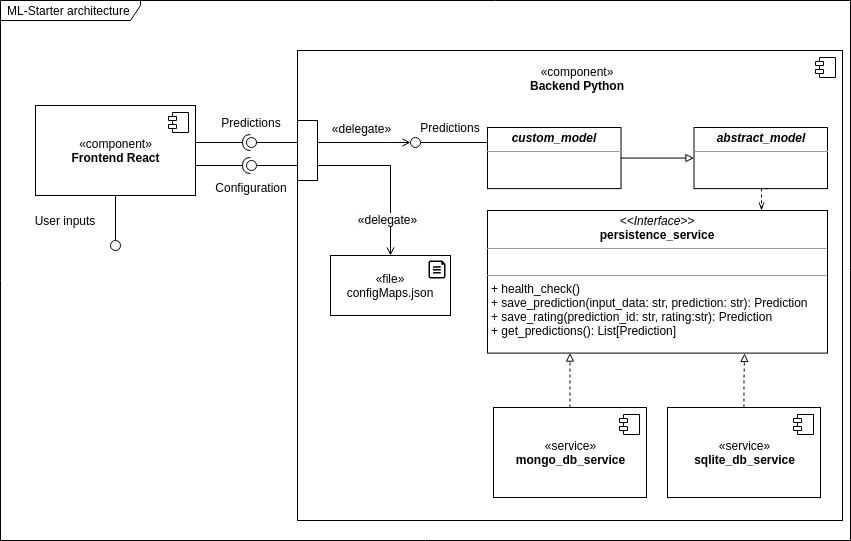

The diagram above was exported from draw.io. Its source (the exported page's mxGraphModel, read from the mxfile embedded in the PNG):
<mxGraphModel dx="1673" dy="839" grid="1" gridSize="10" guides="1" tooltips="1" connect="1" arrows="1" fold="1" page="1" pageScale="1" pageWidth="850" pageHeight="1100" background="#ffffff" math="0" shadow="0">
  <root>
    <mxCell id="0" />
    <mxCell id="1" parent="0" />
    <mxCell id="a3iAmady7ZonXFgFIE1b-4" value="&lt;b&gt;&lt;br&gt;&lt;/b&gt;" style="html=1;dropTarget=0;" vertex="1" parent="1">
      <mxGeometry x="297" y="50" width="545" height="470" as="geometry" />
    </mxCell>
    <mxCell id="a3iAmady7ZonXFgFIE1b-5" value="" style="shape=module;jettyWidth=8;jettyHeight=4;" vertex="1" parent="a3iAmady7ZonXFgFIE1b-4">
      <mxGeometry x="1" width="20" height="20" relative="1" as="geometry">
        <mxPoint x="-27" y="7" as="offset" />
      </mxGeometry>
    </mxCell>
    <mxCell id="a3iAmady7ZonXFgFIE1b-47" value="" style="rounded=0;orthogonalLoop=1;jettySize=auto;html=1;endArrow=none;endFill=0;exitX=1;exitY=0.25;exitDx=0;exitDy=0;" edge="1" parent="1">
      <mxGeometry relative="1" as="geometry">
        <mxPoint x="317" y="165" as="sourcePoint" />
        <mxPoint x="255" y="165" as="targetPoint" />
      </mxGeometry>
    </mxCell>
    <mxCell id="a3iAmady7ZonXFgFIE1b-29" value="" style="rounded=0;orthogonalLoop=1;jettySize=auto;html=1;endArrow=none;endFill=0;exitX=0.5;exitY=1;exitDx=0;exitDy=0;" edge="1" parent="1" source="a3iAmady7ZonXFgFIE1b-6">
      <mxGeometry relative="1" as="geometry">
        <mxPoint x="-45" y="262" as="sourcePoint" />
        <mxPoint x="115" y="240" as="targetPoint" />
      </mxGeometry>
    </mxCell>
    <mxCell id="a3iAmady7ZonXFgFIE1b-31" value="" style="ellipse;whiteSpace=wrap;html=1;fontFamily=Helvetica;fontSize=12;fontColor=#000000;align=center;strokeColor=#000000;fillColor=#ffffff;points=[];aspect=fixed;resizable=0;" vertex="1" parent="1">
      <mxGeometry x="110" y="240" width="10" height="10" as="geometry" />
    </mxCell>
    <mxCell id="a3iAmady7ZonXFgFIE1b-32" value="" style="rounded=0;orthogonalLoop=1;jettySize=auto;html=1;endArrow=none;endFill=0;exitX=1;exitY=0.25;exitDx=0;exitDy=0;" edge="1" parent="1">
      <mxGeometry relative="1" as="geometry">
        <mxPoint x="317" y="142" as="sourcePoint" />
        <mxPoint x="255" y="142" as="targetPoint" />
      </mxGeometry>
    </mxCell>
    <mxCell id="a3iAmady7ZonXFgFIE1b-33" value="" style="rounded=0;orthogonalLoop=1;jettySize=auto;html=1;endArrow=halfCircle;endFill=0;endSize=6;strokeWidth=1;exitX=1;exitY=0.5;exitDx=0;exitDy=0;" edge="1" parent="1">
      <mxGeometry relative="1" as="geometry">
        <mxPoint x="190" y="142" as="sourcePoint" />
        <mxPoint x="250" y="142" as="targetPoint" />
      </mxGeometry>
    </mxCell>
    <mxCell id="a3iAmady7ZonXFgFIE1b-34" value="" style="ellipse;whiteSpace=wrap;html=1;fontFamily=Helvetica;fontSize=12;fontColor=#000000;align=center;strokeColor=#000000;fillColor=#ffffff;points=[];aspect=fixed;resizable=0;" vertex="1" parent="1">
      <mxGeometry x="246" y="160" width="10" height="10" as="geometry" />
    </mxCell>
    <mxCell id="a3iAmady7ZonXFgFIE1b-36" value="User inputs" style="text;html=1;strokeColor=none;fillColor=none;align=center;verticalAlign=middle;whiteSpace=wrap;rounded=0;" vertex="1" parent="1">
      <mxGeometry x="25" y="210" width="80" height="20" as="geometry" />
    </mxCell>
    <mxCell id="a3iAmady7ZonXFgFIE1b-46" value="" style="rounded=0;whiteSpace=wrap;html=1;" vertex="1" parent="1">
      <mxGeometry x="297" y="120" width="20" height="60" as="geometry" />
    </mxCell>
    <mxCell id="a3iAmady7ZonXFgFIE1b-48" value="" style="ellipse;whiteSpace=wrap;html=1;fontFamily=Helvetica;fontSize=12;fontColor=#000000;align=center;strokeColor=#000000;fillColor=#ffffff;points=[];aspect=fixed;resizable=0;" vertex="1" parent="1">
      <mxGeometry x="246" y="137" width="10" height="10" as="geometry" />
    </mxCell>
    <mxCell id="a3iAmady7ZonXFgFIE1b-50" value="Predictions" style="text;html=1;strokeColor=none;fillColor=none;align=center;verticalAlign=middle;whiteSpace=wrap;rounded=0;" vertex="1" parent="1">
      <mxGeometry x="231" y="112" width="40" height="20" as="geometry" />
    </mxCell>
    <mxCell id="a3iAmady7ZonXFgFIE1b-14" value="" style="edgeStyle=orthogonalEdgeStyle;rounded=0;orthogonalLoop=1;jettySize=auto;html=1;dashed=1;endArrow=block;endFill=0;" edge="1" parent="1" source="a3iAmady7ZonXFgFIE1b-8" target="a3iAmady7ZonXFgFIE1b-12">
      <mxGeometry relative="1" as="geometry">
        <Array as="points">
          <mxPoint x="547" y="430" />
          <mxPoint x="547" y="430" />
        </Array>
      </mxGeometry>
    </mxCell>
    <mxCell id="a3iAmady7ZonXFgFIE1b-8" value="«service»&lt;br&gt;&lt;b&gt;mongo_db_service&lt;br&gt;&lt;/b&gt;" style="html=1;dropTarget=0;" vertex="1" parent="1">
      <mxGeometry x="493" y="407" width="153" height="90" as="geometry" />
    </mxCell>
    <mxCell id="a3iAmady7ZonXFgFIE1b-9" value="" style="shape=module;jettyWidth=8;jettyHeight=4;" vertex="1" parent="a3iAmady7ZonXFgFIE1b-8">
      <mxGeometry x="1" width="20" height="20" relative="1" as="geometry">
        <mxPoint x="-27" y="7" as="offset" />
      </mxGeometry>
    </mxCell>
    <mxCell id="a3iAmady7ZonXFgFIE1b-17" value="" style="edgeStyle=orthogonalEdgeStyle;rounded=0;orthogonalLoop=1;jettySize=auto;html=1;dashed=1;endArrow=block;endFill=0;entryX=0.756;entryY=1.003;entryDx=0;entryDy=0;entryPerimeter=0;" edge="1" parent="1" source="a3iAmady7ZonXFgFIE1b-10" target="a3iAmady7ZonXFgFIE1b-12">
      <mxGeometry relative="1" as="geometry">
        <mxPoint x="744" y="354" as="targetPoint" />
      </mxGeometry>
    </mxCell>
    <mxCell id="a3iAmady7ZonXFgFIE1b-10" value="«service»&lt;br&gt;&lt;b&gt;sqlite_db_service&lt;br&gt;&lt;/b&gt;" style="html=1;dropTarget=0;" vertex="1" parent="1">
      <mxGeometry x="667" y="407" width="153" height="90" as="geometry" />
    </mxCell>
    <mxCell id="a3iAmady7ZonXFgFIE1b-11" value="" style="shape=module;jettyWidth=8;jettyHeight=4;" vertex="1" parent="a3iAmady7ZonXFgFIE1b-10">
      <mxGeometry x="1" width="20" height="20" relative="1" as="geometry">
        <mxPoint x="-27" y="7" as="offset" />
      </mxGeometry>
    </mxCell>
    <mxCell id="a3iAmady7ZonXFgFIE1b-53" value="Configuration" style="text;html=1;strokeColor=none;fillColor=none;align=center;verticalAlign=middle;whiteSpace=wrap;rounded=0;" vertex="1" parent="1">
      <mxGeometry x="231" y="177" width="40" height="20" as="geometry" />
    </mxCell>
    <mxCell id="a3iAmady7ZonXFgFIE1b-54" value="" style="rounded=0;orthogonalLoop=1;jettySize=auto;html=1;endArrow=halfCircle;endFill=0;endSize=6;strokeWidth=1;exitX=1;exitY=0.5;exitDx=0;exitDy=0;" edge="1" parent="1">
      <mxGeometry relative="1" as="geometry">
        <mxPoint x="190" y="165" as="sourcePoint" />
        <mxPoint x="250" y="165" as="targetPoint" />
      </mxGeometry>
    </mxCell>
    <mxCell id="a3iAmady7ZonXFgFIE1b-60" value="" style="endArrow=open;html=1;exitX=1;exitY=0.75;exitDx=0;exitDy=0;entryX=0.5;entryY=0;entryDx=0;entryDy=0;rounded=0;endFill=0;" edge="1" parent="1" source="a3iAmady7ZonXFgFIE1b-46" target="a3iAmady7ZonXFgFIE1b-56">
      <mxGeometry width="50" height="50" relative="1" as="geometry">
        <mxPoint x="300" y="330" as="sourcePoint" />
        <mxPoint x="350" y="280" as="targetPoint" />
        <Array as="points">
          <mxPoint x="390" y="165" />
        </Array>
      </mxGeometry>
    </mxCell>
    <mxCell id="a3iAmady7ZonXFgFIE1b-61" value="&lt;span style=&quot;font-size: 12px ; background-color: rgb(248 , 249 , 250)&quot;&gt;«delegate»&lt;/span&gt;" style="edgeLabel;html=1;align=center;verticalAlign=middle;resizable=0;points=[];" vertex="1" connectable="0" parent="a3iAmady7ZonXFgFIE1b-60">
      <mxGeometry x="-0.1361" y="1" relative="1" as="geometry">
        <mxPoint x="-1" y="54" as="offset" />
      </mxGeometry>
    </mxCell>
    <mxCell id="a3iAmady7ZonXFgFIE1b-37" value="&lt;span&gt;«component»&lt;/span&gt;&lt;br&gt;&lt;b&gt;Backend Python&lt;/b&gt;" style="text;html=1;strokeColor=none;fillColor=none;align=center;verticalAlign=middle;whiteSpace=wrap;rounded=0;" vertex="1" parent="1">
      <mxGeometry x="487" y="67.45740740740742" width="180" height="20.370370370370377" as="geometry" />
    </mxCell>
    <mxCell id="a3iAmady7ZonXFgFIE1b-41" value="&lt;p style=&quot;margin: 0px ; margin-top: 4px ; text-align: center&quot;&gt;&lt;b&gt;&lt;i&gt;abstract_model&lt;/i&gt;&lt;/b&gt;&lt;/p&gt;&lt;hr size=&quot;1&quot;&gt;&lt;p style=&quot;margin: 0px ; margin-left: 4px&quot;&gt;&lt;br&gt;&lt;/p&gt;" style="verticalAlign=top;align=left;overflow=fill;fontSize=12;fontFamily=Helvetica;html=1;" vertex="1" parent="1">
      <mxGeometry x="693.5" y="127.00174603174604" width="133.5" height="61.111111111111114" as="geometry" />
    </mxCell>
    <mxCell id="a3iAmady7ZonXFgFIE1b-12" value="&lt;p style=&quot;margin: 0px ; margin-top: 4px ; text-align: center&quot;&gt;&lt;i&gt;&amp;lt;&amp;lt;Interface&amp;gt;&amp;gt;&lt;/i&gt;&lt;br&gt;&lt;b&gt;persistence_service&lt;/b&gt;&lt;/p&gt;&lt;hr size=&quot;1&quot;&gt;&lt;p style=&quot;margin: 0px ; margin-left: 4px&quot;&gt;&lt;br&gt;&lt;/p&gt;&lt;hr size=&quot;1&quot;&gt;&lt;p style=&quot;margin: 0px ; margin-left: 4px&quot;&gt;+ health_check()&lt;br&gt;+ save_prediction(input_data: str, prediction: str): Prediction&lt;/p&gt;&lt;p style=&quot;margin: 0px ; margin-left: 4px&quot;&gt;+ save_rating(prediction_id: str, rating:str): Prediction&lt;/p&gt;&lt;p style=&quot;margin: 0px ; margin-left: 4px&quot;&gt;+ get_predictions(): List[Prediction]&lt;/p&gt;" style="verticalAlign=top;align=left;overflow=fill;fontSize=12;fontFamily=Helvetica;html=1;" vertex="1" parent="1">
      <mxGeometry x="487" y="210" width="340" height="142.59" as="geometry" />
    </mxCell>
    <mxCell id="a3iAmady7ZonXFgFIE1b-58" value="" style="group" vertex="1" connectable="0" parent="1">
      <mxGeometry x="330" y="254.99999999999994" width="120" height="60" as="geometry" />
    </mxCell>
    <mxCell id="a3iAmady7ZonXFgFIE1b-55" value="" style="aspect=fixed;pointerEvents=1;shadow=0;dashed=0;html=1;strokeColor=none;labelPosition=center;verticalLabelPosition=bottom;verticalAlign=top;align=center;shape=mxgraph.azure.file;fillColor=#000000;" vertex="1" parent="a3iAmady7ZonXFgFIE1b-58">
      <mxGeometry x="98" y="4.910000000000025" width="17" height="18.09" as="geometry" />
    </mxCell>
    <mxCell id="a3iAmady7ZonXFgFIE1b-56" value="«file»&lt;br&gt;configMaps.json" style="rounded=0;whiteSpace=wrap;html=1;fillColor=none;" vertex="1" parent="a3iAmady7ZonXFgFIE1b-58">
      <mxGeometry width="120" height="60" as="geometry" />
    </mxCell>
    <mxCell id="a3iAmady7ZonXFgFIE1b-65" value="" style="edgeStyle=orthogonalEdgeStyle;rounded=0;orthogonalLoop=1;jettySize=auto;html=1;endArrow=block;endFill=0;" edge="1" parent="1" source="a3iAmady7ZonXFgFIE1b-64" target="a3iAmady7ZonXFgFIE1b-41">
      <mxGeometry relative="1" as="geometry" />
    </mxCell>
    <mxCell id="a3iAmady7ZonXFgFIE1b-64" value="&lt;p style=&quot;margin: 0px ; margin-top: 4px ; text-align: center&quot;&gt;&lt;b&gt;&lt;i&gt;custom_model&lt;/i&gt;&lt;/b&gt;&lt;/p&gt;&lt;hr size=&quot;1&quot;&gt;&lt;p style=&quot;margin: 0px ; margin-left: 4px&quot;&gt;&lt;br&gt;&lt;/p&gt;" style="verticalAlign=top;align=left;overflow=fill;fontSize=12;fontFamily=Helvetica;html=1;" vertex="1" parent="1">
      <mxGeometry x="487" y="127.00174603174604" width="133.5" height="61.111111111111114" as="geometry" />
    </mxCell>
    <mxCell id="a3iAmady7ZonXFgFIE1b-66" value="" style="rounded=0;orthogonalLoop=1;jettySize=auto;html=1;endArrow=none;endFill=0;exitX=1;exitY=0.25;exitDx=0;exitDy=0;" edge="1" parent="1">
      <mxGeometry relative="1" as="geometry">
        <mxPoint x="487" y="142" as="sourcePoint" />
        <mxPoint x="420" y="142" as="targetPoint" />
      </mxGeometry>
    </mxCell>
    <mxCell id="a3iAmady7ZonXFgFIE1b-67" value="" style="ellipse;whiteSpace=wrap;html=1;fontFamily=Helvetica;fontSize=12;fontColor=#000000;align=center;strokeColor=#000000;fillColor=#ffffff;points=[];aspect=fixed;resizable=0;" vertex="1" parent="1">
      <mxGeometry x="410" y="137" width="10" height="10" as="geometry" />
    </mxCell>
    <mxCell id="a3iAmady7ZonXFgFIE1b-68" value="Predictions" style="text;html=1;strokeColor=none;fillColor=none;align=center;verticalAlign=middle;whiteSpace=wrap;rounded=0;" vertex="1" parent="1">
      <mxGeometry x="430" y="117" width="40" height="20" as="geometry" />
    </mxCell>
    <mxCell id="a3iAmady7ZonXFgFIE1b-71" value="" style="endArrow=open;html=1;exitX=1;exitY=0.75;exitDx=0;exitDy=0;rounded=0;endFill=0;" edge="1" parent="1" target="a3iAmady7ZonXFgFIE1b-67">
      <mxGeometry width="50" height="50" relative="1" as="geometry">
        <mxPoint x="317" y="142" as="sourcePoint" />
        <mxPoint x="297" y="64.28412256267404" as="targetPoint" />
        <Array as="points">
          <mxPoint x="390" y="142" />
        </Array>
      </mxGeometry>
    </mxCell>
    <mxCell id="a3iAmady7ZonXFgFIE1b-72" value="&lt;span style=&quot;font-size: 12px ; background-color: rgb(248 , 249 , 250)&quot;&gt;«delegate»&lt;/span&gt;" style="edgeLabel;html=1;align=center;verticalAlign=middle;resizable=0;points=[];" vertex="1" connectable="0" parent="a3iAmady7ZonXFgFIE1b-71">
      <mxGeometry x="-0.1361" y="1" relative="1" as="geometry">
        <mxPoint x="3" y="-14" as="offset" />
      </mxGeometry>
    </mxCell>
    <mxCell id="a3iAmady7ZonXFgFIE1b-75" value="" style="edgeStyle=orthogonalEdgeStyle;rounded=0;orthogonalLoop=1;jettySize=auto;html=1;dashed=1;endArrow=openThin;endFill=0;exitX=0.5;exitY=1;exitDx=0;exitDy=0;" edge="1" parent="1">
      <mxGeometry relative="1" as="geometry">
        <mxPoint x="767.25" y="188.11285714285714" as="sourcePoint" />
        <mxPoint x="761" y="210" as="targetPoint" />
        <Array as="points">
          <mxPoint x="761" y="188" />
        </Array>
      </mxGeometry>
    </mxCell>
    <mxCell id="a3iAmady7ZonXFgFIE1b-6" value="«component»&lt;br&gt;&lt;b&gt;Frontend React&lt;br&gt;&lt;/b&gt;" style="html=1;dropTarget=0;" vertex="1" parent="1">
      <mxGeometry x="35" y="105" width="160" height="90" as="geometry" />
    </mxCell>
    <mxCell id="a3iAmady7ZonXFgFIE1b-7" value="" style="shape=module;jettyWidth=8;jettyHeight=4;" vertex="1" parent="a3iAmady7ZonXFgFIE1b-6">
      <mxGeometry x="1" width="20" height="20" relative="1" as="geometry">
        <mxPoint x="-27" y="7" as="offset" />
      </mxGeometry>
    </mxCell>
    <mxCell id="a3iAmady7ZonXFgFIE1b-76" value="ML-Starter architecture" style="shape=umlFrame;whiteSpace=wrap;html=1;width=140;height=20;boundedLbl=1;verticalAlign=middle;align=left;spacingLeft=5;fillColor=none;" vertex="1" parent="1">
      <mxGeometry width="850" height="540" as="geometry" />
    </mxCell>
  </root>
</mxGraphModel>